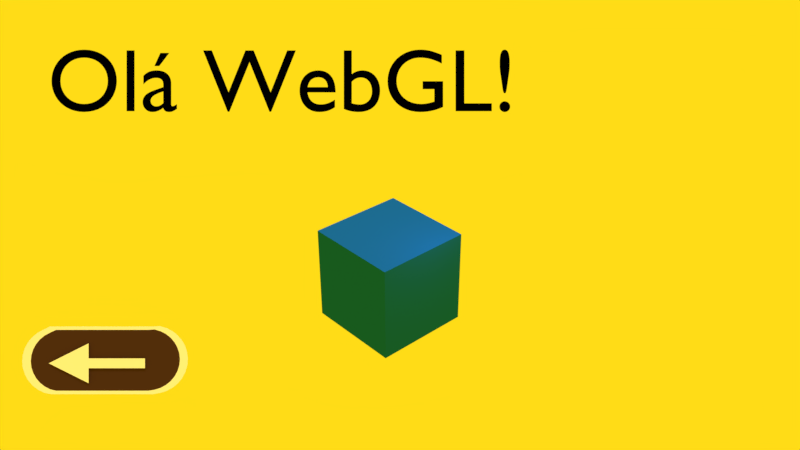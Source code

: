 # Source: 2-ola-webgl.blend  (saved by Blender 2.79.0; exported with 4.5.12 LTS)
import bpy
from mathutils import Matrix  # noqa: F401  (used for matrix-valued properties, if any)

bpy.ops.wm.read_factory_settings(use_empty=True)
scene = bpy.context.scene
scene.name = 'Scene'

# ---- collections
col_collection_1 = bpy.data.collections.new('Collection 1'); scene.collection.children.link(col_collection_1)

# ---- materials (node trees are filled in below, after node groups)
mat_material = bpy.data.materials.new('Material')
mat_material.alpha_threshold = 0.0
mat_material.diffuse_color = (0.009153, 0.1414, 0.8, 1.0)
mat_material.roughness = 0.5
mat_material.line_color = (0.0, 0.0, 0.0, 1.0)
mat_material_003 = bpy.data.materials.new('Material.003')
mat_material_003.alpha_threshold = 0.0
mat_material_003.diffuse_color = (0.0, 0.0, 0.0, 1.0)
mat_material_003.roughness = 0.5
mat_material_001 = bpy.data.materials.new('Material.001')
mat_material_001.alpha_threshold = 0.0
mat_material_001.diffuse_color = (1.0, 1.0, 1.0, 1.0)
mat_material_001.roughness = 0.5
mat_material_002 = bpy.data.materials.new('Material.002')
mat_material_002.alpha_threshold = 0.0
mat_material_002.diffuse_color = (0.07323, 0.03119, 0.01806, 1.0)
mat_material_002.roughness = 0.5

# ---- material node trees

# ---- world
world_world = bpy.data.worlds.new('World'); scene.world = world_world
world_world.color = (1.0, 0.7156, 0.008541)
world_world.use_sun_shadow = False
world_world.sun_shadow_jitter_overblur = 0.0
world_world.cycles.sampling_method = 'MANUAL'

# ---- cameras
cam_camera = bpy.data.cameras.new('Camera')
cam_camera.sensor_fit = 'VERTICAL'
cam_camera.clip_end = 100.0
cam_camera.lens = 35.0
cam_camera.sensor_width = 32.0
cam_camera.sensor_height = 18.0
cam_camera.ortho_scale = 7.314
cam_camera.dof.focus_distance = 0.0
cam_camera.dof.aperture_fstop = 128.0

# ---- lights
light_hemi = bpy.data.lights.new('Hemi', 'SUN')
light_hemi.transmission_factor = 0.0
light_hemi.angle = 0.1993
light_hemi.energy = 1.0
light_hemi.shadow_buffer_clip_start = 0.5
light_hemi.shadow_soft_size = 0.1
light_hemi.shadow_cascade_max_distance = 1000.0
light_lamp = bpy.data.lights.new('Lamp', 'POINT')
light_lamp.transmission_factor = 0.0
light_lamp.cutoff_distance = 30.0
light_lamp.energy = 100.0
light_lamp.shadow_buffer_clip_start = 1.001
light_lamp.shadow_soft_size = 0.1
light_lamp.shadow_maximum_resolution = 0.006
light_lamp.use_absolute_resolution = True

# ---- meshes
me_cube = bpy.data.meshes.new('Cube')
me_cube.from_pydata([(1.0, 1.0, -1.0), (1.0, -1.0, -1.0), (-1.0, -1.0, -1.0), (-1.0, 1.0, -1.0), (1.0, 1.0, 1.0), (1.0, -1.0, 1.0), (-1.0, -1.0, 1.0), (-1.0, 1.0, 1.0)], [], [(0, 1, 2, 3), (4, 7, 6, 5), (0, 4, 5, 1), (1, 5, 6, 2), (2, 6, 7, 3), (4, 0, 3, 7)])
me_cube.materials.append(mat_material)
me_cube.use_remesh_preserve_volume = False
me_cube.use_remesh_preserve_attributes = False
me_cube.use_mirror_vertex_groups = False
me_cube.update()
me_btn_voltar = bpy.data.meshes.new('btn_voltar')
me_btn_voltar.from_pydata([(-1.707, -0.07438, 0.05093), (-0.5131, -0.6711, 0.05093), (-1.707, -0.07438, 0.05093), (-0.5131, 0.5223, 0.05093), (-0.5131, -0.2223, 0.05093), (-0.5131, 0.07352, 0.05093), (1.174, -0.2223, 0.05093), (1.174, 0.07352, 0.05093), (1.255, 0.9191, -0.006367), (-1.511, 0.9191, -0.006367), (-1.688, 0.8366, -0.006367), (-1.851, 0.7489, -0.006367), (-1.994, 0.6322, -0.006367), (-2.111, 0.4908, -0.006367), (-2.197, 0.3302, -0.006367), (-2.25, 0.1566, -0.006367), (-2.268, -0.0234, -0.006367), (-2.249, -0.2028, -0.006367), (-2.194, -0.3748, -0.006367), (-2.106, -0.5327, -0.006367), (-1.988, -0.6705, -0.006367), (-1.845, -0.7828, -0.006366), (-1.681, -0.8654, -0.006366), (-1.504, -0.9055, -0.006366), (1.263, -0.9055, -0.006366), (1.447, -0.8753, -0.006366), (1.624, -0.8201, -0.006366), (1.787, -0.7325, -0.006366), (1.93, -0.6157, -0.006367), (2.047, -0.4743, -0.006367), (2.133, -0.3137, -0.006367), (2.186, -0.1401, -0.006367), (2.204, 0.03987, -0.006367), (2.185, 0.2193, -0.006367), (2.13, 0.3913, -0.006367), (2.042, 0.5492, -0.006367), (1.924, 0.6869, -0.006367), (1.781, 0.7993, -0.006367), (1.617, 0.8819, -0.006367), (1.44, 0.9316, -0.006367), (1.39, 1.021, -0.006367), (-1.686, 1.021, -0.006367), (-1.882, 0.929, -0.006367), (-2.063, 0.8316, -0.006367), (-2.222, 0.7018, -0.006367), (-2.352, 0.5446, -0.006367), (-2.448, 0.366, -0.006367), (-2.507, 0.173, -0.006367), (-2.526, -0.02706, -0.006367), (-2.505, -0.2265, -0.006367), (-2.445, -0.4177, -0.006367), (-2.347, -0.5932, -0.006367), (-2.216, -0.7464, -0.006366), (-2.056, -0.8713, -0.006366), (-1.874, -0.9631, -0.006366), (-1.677, -1.008, -0.006366), (1.399, -1.008, -0.006366), (1.604, -0.9741, -0.006366), (1.8, -0.9128, -0.006366), (1.981, -0.8153, -0.006366), (2.14, -0.6855, -0.006366), (2.27, -0.5284, -0.006367), (2.366, -0.3498, -0.006367), (2.425, -0.1568, -0.006367), (2.444, 0.04328, -0.006367), (2.423, 0.2427, -0.006367), (2.363, 0.4339, -0.006367), (2.265, 0.6095, -0.006367), (2.134, 0.7626, -0.006367), (1.974, 0.8875, -0.006367), (1.792, 0.9794, -0.006367), (1.595, 1.035, -0.006367)], [], [(0, 1, 3, 2), (3, 1, 4, 5), (5, 4, 6, 7), (9, 10, 11, 12, 13, 14, 15, 16, 17, 18, 19, 20, 21, 22, 23, 24, 25, 26, 27, 28, 29, 30, 31, 32, 33, 34, 35, 36, 37, 38, 39, 8), (30, 62, 63, 31), (17, 49, 50, 18), (31, 63, 64, 32), (18, 50, 51, 19), (32, 64, 65, 33), (19, 51, 52, 20), (33, 65, 66, 34), (20, 52, 53, 21), (34, 66, 67, 35), (21, 53, 54, 22), (8, 40, 41, 9), (35, 67, 68, 36), (22, 54, 55, 23), (9, 41, 42, 10), (36, 68, 69, 37), (23, 55, 56, 24), (10, 42, 43, 11), (37, 69, 70, 38), (24, 56, 57, 25), (11, 43, 44, 12), (38, 70, 71, 39), (25, 57, 58, 26), (12, 44, 45, 13), (39, 71, 40, 8), (26, 58, 59, 27), (13, 45, 46, 14), (27, 59, 60, 28), (14, 46, 47, 15), (28, 60, 61, 29), (15, 47, 48, 16), (29, 61, 62, 30), (16, 48, 49, 17)])
me_btn_voltar.polygons.foreach_set('material_index', [0, 0, 0, 1, 0, 0, 0, 0, 0, 0, 0, 0, 0, 0, 0, 0, 0, 0, 0, 0, 0, 0, 0, 0, 0, 0, 0, 0, 0, 0, 0, 0, 0, 0, 0, 0])
me_btn_voltar.materials.append(mat_material_001)
me_btn_voltar.materials.append(mat_material_002)
me_btn_voltar.use_remesh_preserve_volume = False
me_btn_voltar.use_remesh_preserve_attributes = False
me_btn_voltar.use_mirror_vertex_groups = False
me_btn_voltar.update()

# ---- curves / text
txt_text = bpy.data.curves.new('Text', 'FONT')
txt_text.dimensions = '2D'
txt_text.body = 'Olá WebGL!'
txt_text.materials.append(mat_material_003)
txt_text.use_path_clamp = True
txt_text.bevel_resolution = 0

# ---- objects
ob_hemi = bpy.data.objects.new('Hemi', light_hemi)
ob_cube = bpy.data.objects.new('Cube', me_cube)
ob_lamp = bpy.data.objects.new('Lamp', light_lamp)
ob_camera = bpy.data.objects.new('Camera', cam_camera)
ob_text = bpy.data.objects.new('Text', txt_text)
ob_btn_voltar = bpy.data.objects.new('btn_voltar', me_btn_voltar)

# ---- transforms, parenting, visibility, modifiers, constraints
ob_hemi.location = (2.214, -24.38, 3.64)
ob_hemi.lineart.crease_threshold = 0.0
ob_cube.location = (0.0, 0.0, 0.0)
ob_cube.scale = (2.61, 2.61, 2.61)
ob_cube.lock_rotations_4d = False
ob_cube.empty_display_type = 'ARROWS'
ob_cube.lineart.crease_threshold = 0.0
ob_lamp.location = (4.076, 1.005, 5.904)
ob_lamp.rotation_euler = (0.6503, 0.05522, 1.866)
ob_lamp.lock_rotations_4d = False
ob_lamp.empty_display_type = 'ARROWS'
ob_lamp.color = (0.0, 0.0, 0.0, 0.0)
ob_lamp.lineart.crease_threshold = 0.0
ob_camera.location = (28.85, -25.48, 25.7)
ob_camera.rotation_euler = (1.039, -1.367e-07, 0.833)
ob_camera.lock_rotations_4d = False
ob_camera.empty_display_type = 'ARROWS'
ob_camera.color = (0.0, 0.0, 0.0, 0.0)
ob_camera.display_type = 'WIRE'
ob_camera.lineart.crease_threshold = 0.0
ob_text.parent = ob_camera
ob_text.matrix_parent_inverse = Matrix(((1.0, 1.49e-08, 1.776e-15, -5.73), (0.0, -1.639e-07, 1.0, 1.183), (0.0, -1.0, -1.629e-07, -31.77), (0.0, 0.0, 0.0, 1.0)))
ob_text.location = (-5.569, -3.722, 2.465)
ob_text.rotation_euler = (1.571, -0.0, 0.0)
ob_text.scale = (2.855, 2.855, 2.855)
ob_text.lineart.crease_threshold = 0.0
ob_btn_voltar.parent = ob_camera
ob_btn_voltar.matrix_parent_inverse = Matrix(((1.0, 0.0, 0.0, -0.0), (0.0, 1.0, 0.0, -0.0), (0.0, 0.0, 1.0, -14.99), (0.0, 0.0, 0.0, 1.0)))
ob_btn_voltar.location = (-5.555, -2.564, -1.561)
ob_btn_voltar.scale = (0.631, 0.631, 0.631)
ob_btn_voltar.lineart.crease_threshold = 0.0

# ---- collection membership
col_collection_1.objects.link(ob_hemi)
col_collection_1.objects.link(ob_cube)
col_collection_1.objects.link(ob_lamp)
col_collection_1.objects.link(ob_camera)
col_collection_1.objects.link(ob_text)
col_collection_1.objects.link(ob_btn_voltar)

# ---- scene / render settings (as saved in the file)
scene.camera = ob_camera
scene.frame_start = 1; scene.frame_end = 250; scene.frame_set(1)
scene.render.engine = 'BLENDER_EEVEE_NEXT'
scene.render.resolution_percentage = 50
scene.render.dither_intensity = 0.0
scene.cycles.use_denoising = False
scene.cycles.samples = 128
scene.cycles.sampling_pattern = 'TABULATED_SOBOL'
scene.cycles.use_adaptive_sampling = False
scene.cycles.use_light_tree = False
scene.cycles.blur_glossy = 0.0
scene.cycles.sample_clamp_indirect = 0.0
scene.view_settings.view_transform = 'Standard'
bpy.context.view_layer.update()
